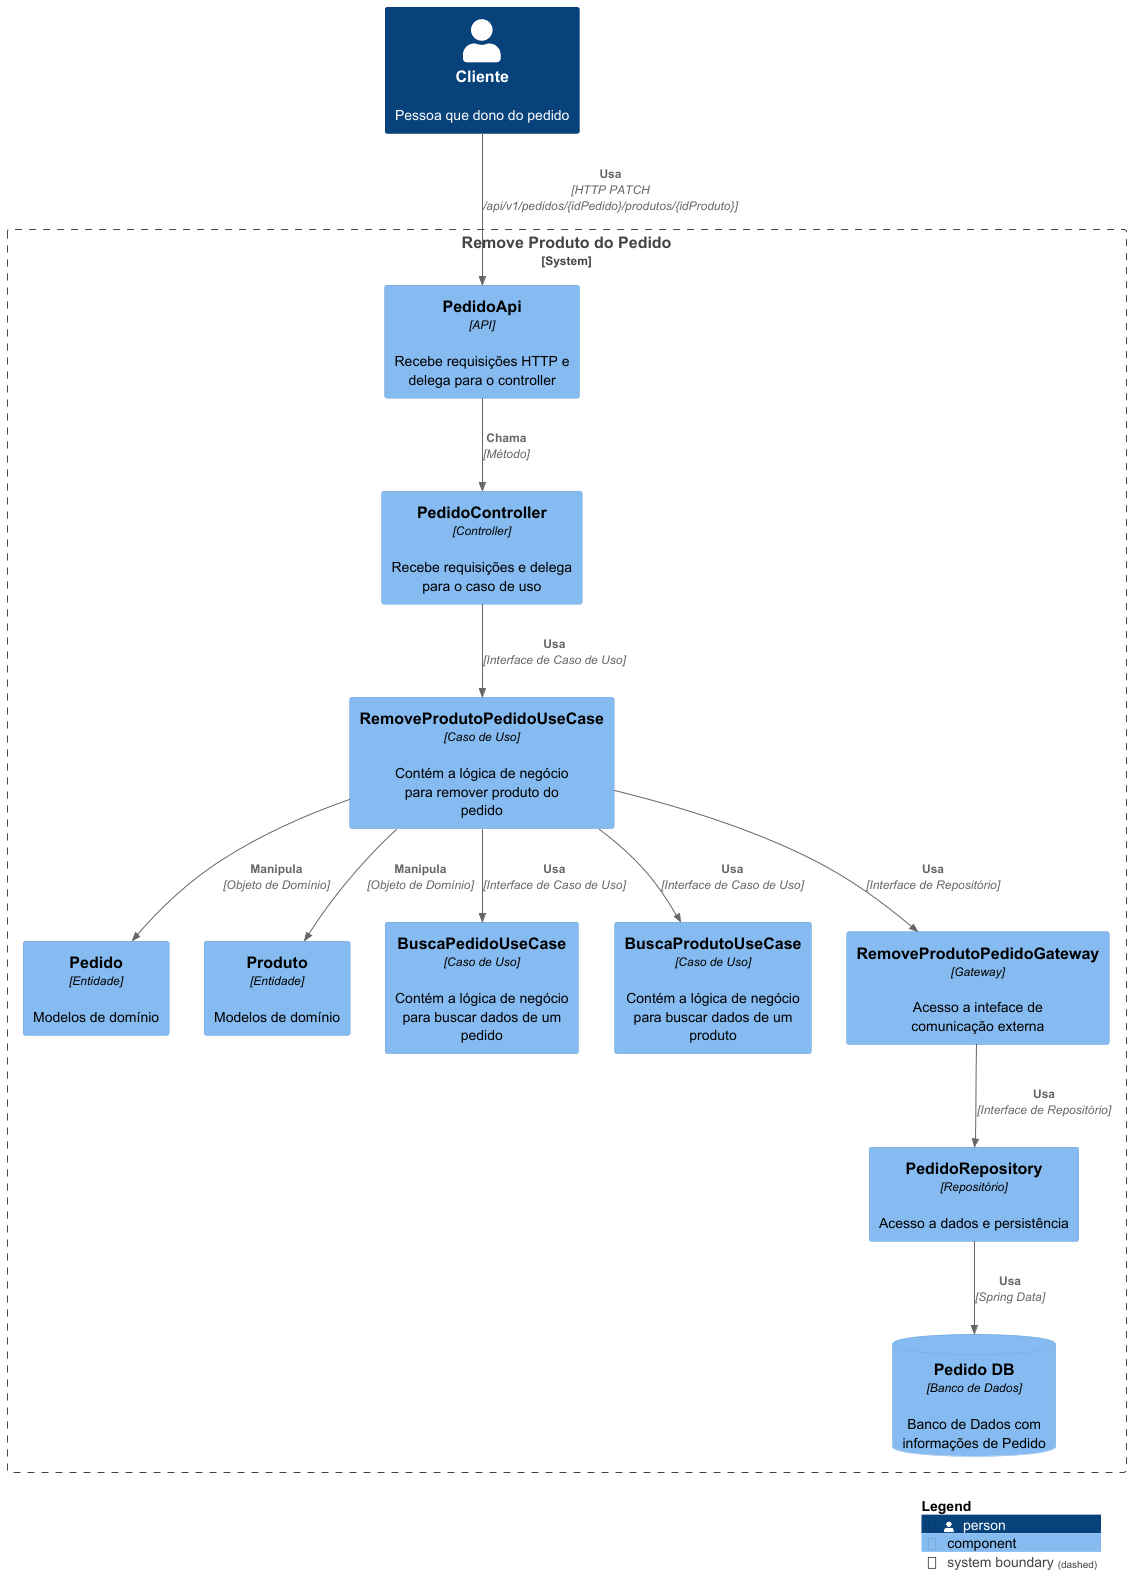

The diagram above was rendered by PlantUML. Its source (embedded in the PNG):
@startuml Clean Architecture
!include https://raw.githubusercontent.com/plantuml-stdlib/C4-PlantUML/master/C4_Component.puml

Person(Cliente, "Cliente", "Pessoa que dono do pedido")

System_Boundary(removeProdutoPedido, "Remove Produto do Pedido") {
    Component(pedidoApi, "PedidoApi", "API", "Recebe requisições HTTP e delega para o controller")
    Component(pedidoController, "PedidoController", "Controller", "Recebe requisições e delega para o caso de uso")
    Component(removeProdutoPedidoUseCase, RemoveProdutoPedidoUseCase, "Caso de Uso", "Contém a lógica de negócio para remover produto do pedido")
    Component(pedido, Pedido, "Entidade", "Modelos de domínio")
    Component(produto, Produto, "Entidade", "Modelos de domínio")
    Component(buscaPedidoUseCase, "BuscaPedidoUseCase", "Caso de Uso", "Contém a lógica de negócio para buscar dados de um pedido")
    Component(buscaProdutoUseCase, "BuscaProdutoUseCase", "Caso de Uso", "Contém a lógica de negócio para buscar dados de um produto")
    Component(RemoveProdutoPedidoGateway, "RemoveProdutoPedidoGateway", "Gateway", "Acesso a inteface de comunicação externa")
    Component(pedidoRepository, "PedidoRepository", "Repositório", "Acesso a dados e persistência")
    ComponentDb(pedidoDb, "Pedido DB", "Banco de Dados", "Banco de Dados com informações de Pedido")

    Rel(Cliente, pedidoApi, "Usa", "HTTP PATCH /api/v1/pedidos/{idPedido}/produtos/{idProduto}")
    Rel(pedidoApi, pedidoController, "Chama", "Método")
    Rel(pedidoController, removeProdutoPedidoUseCase, "Usa", "Interface de Caso de Uso")
    Rel(removeProdutoPedidoUseCase, pedido, "Manipula", "Objeto de Domínio")
    Rel(removeProdutoPedidoUseCase, produto, "Manipula", "Objeto de Domínio")
    Rel(removeProdutoPedidoUseCase, buscaPedidoUseCase, "Usa", "Interface de Caso de Uso")
    Rel(removeProdutoPedidoUseCase, buscaProdutoUseCase, "Usa", "Interface de Caso de Uso")
    Rel(removeProdutoPedidoUseCase, RemoveProdutoPedidoGateway, "Usa", "Interface de Repositório")
    Rel(RemoveProdutoPedidoGateway, pedidoRepository, "Usa", "Interface de Repositório")
    Rel(pedidoRepository, pedidoDb, "Usa", "Spring Data")
}

SHOW_LEGEND()
@enduml